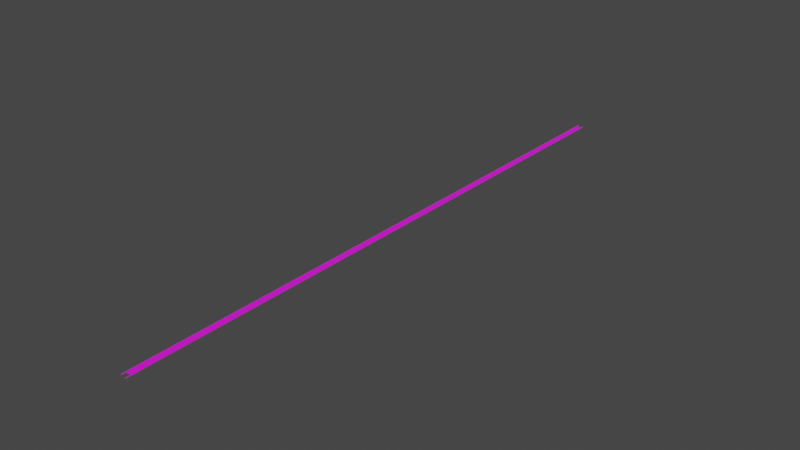 # Source: road.blend  (saved by Blender 3.6.13; exported with 4.5.12 LTS)
import bpy
from mathutils import Matrix  # noqa: F401  (used for matrix-valued properties, if any)

bpy.ops.wm.read_factory_settings(use_empty=True)
scene = bpy.context.scene
scene.name = 'Scene'

# ---- collections
col_collection = bpy.data.collections.new('Collection'); scene.collection.children.link(col_collection)

# ---- images (referenced by path relative to the original .blend; pixels are not part of the script)
import os
ASSET_DIR = os.environ.get("B2B_ASSET_DIR", "")  # directory of the original .blend (textures are referenced by path, not embedded)
HERE = os.path.dirname(os.path.abspath(__file__))  # packed textures are extracted next to this script under _unpacked/

def load_image(name, relpath, width, height, colorspace="sRGB"):
    """Load a texture the original file referenced (path relative to the .blend, or extracted next to this script)."""
    p = next((c for c in (os.path.join(HERE, relpath), os.path.join(ASSET_DIR, relpath)) if relpath and os.path.exists(c)), "")
    if p:
        img = bpy.data.images.load(p, check_existing=True)
        img.name = name
    else:  # same state as the original file: an image datablock whose file is absent (Cycles renders it pink)
        img = bpy.data.images.new(name, width, height)
        img.source = "FILE"
        img.filepath = "//" + (relpath or name)
    img.colorspace_settings.name = colorspace
    return img
img_road_02_png = load_image('road_02.png', 'road_02.png', 1024, 1024, 'sRGB')
img_concrete_02_png = load_image('concrete_02.png', 'concrete_02.png', 1024, 1024, 'sRGB')

# ---- materials (node trees are filled in below, after node groups)
mat_road = bpy.data.materials.new('road')
mat_road.use_transparent_shadow = False
mat_curb = bpy.data.materials.new('curb')
mat_curb.use_transparent_shadow = False

# ---- material node trees
mat_road.use_nodes = True; mat_road.node_tree.nodes.clear()
_N = mat_road.node_tree.nodes; _L = mat_road.node_tree.links
n0 = _N.new('ShaderNodeBsdfPrincipled'); n0.name = 'Principled BSDF'; n0.location = (10, 300)
n0.distribution = 'GGX'
n0.subsurface_method = 'RANDOM_WALK_SKIN'
n0.inputs[2].default_value = 1.0
n0.inputs[3].default_value = 1.45
n0.inputs[27].default_value = (0.0, 0.0, 0.0, 1.0)
n0.inputs[28].default_value = 1.0
n1 = _N.new('ShaderNodeOutputMaterial'); n1.name = 'Material Output'; n1.location = (300, 300)
n2 = _N.new('ShaderNodeTexImage'); n2.name = 'Image Texture'; n2.location = (-280, 280)
n2.image = img_road_02_png
_L.new(n0.outputs[0], n1.inputs[0])
_L.new(n2.outputs[0], n0.inputs[0])
n1.is_active_output = True
mat_curb.use_nodes = True; mat_curb.node_tree.nodes.clear()
_N = mat_curb.node_tree.nodes; _L = mat_curb.node_tree.links
n0 = _N.new('ShaderNodeBsdfPrincipled'); n0.name = 'Principled BSDF'; n0.location = (10, 300)
n0.distribution = 'GGX'
n0.subsurface_method = 'RANDOM_WALK_SKIN'
n0.inputs[3].default_value = 1.45
n0.inputs[27].default_value = (0.0, 0.0, 0.0, 1.0)
n0.inputs[28].default_value = 1.0
n1 = _N.new('ShaderNodeOutputMaterial'); n1.name = 'Material Output'; n1.location = (300, 300)
n2 = _N.new('ShaderNodeTexImage'); n2.name = 'Image Texture'; n2.location = (-280, 280)
n2.image = img_concrete_02_png
_L.new(n0.outputs[0], n1.inputs[0])
_L.new(n2.outputs[0], n0.inputs[0])
n1.is_active_output = True

# ---- world
world_world = bpy.data.worlds.new('World'); scene.world = world_world
world_world.use_nodes = True; world_world.node_tree.nodes.clear()
_N = world_world.node_tree.nodes; _L = world_world.node_tree.links
n0 = _N.new('ShaderNodeOutputWorld'); n0.name = 'World Output'; n0.location = (300, 300)
n1 = _N.new('ShaderNodeBackground'); n1.name = 'Background'; n1.location = (10, 300)
n1.inputs[0].default_value = (0.05088, 0.05088, 0.05088, 1.0)
_L.new(n1.outputs[0], n0.inputs[0])
n0.is_active_output = True
world_world.color = (0.05088, 0.05088, 0.05088)
world_world.use_sun_shadow = False
world_world.sun_shadow_jitter_overblur = 0.0

# ---- meshes
me_plane_001 = bpy.data.meshes.new('Plane.001')
me_plane_001.from_pydata([(-1.5, -1.0, 0.0), (1.5, -1.0, 0.0), (-1.5, 1.0, 0.0), (1.5, 1.0, 0.0), (4.0, -1.0, 0.0), (4.0, 1.0, 0.0), (-4.0, -1.0, 0.0), (-4.0, 1.0, 0.0)], [], [(0, 1, 3, 2), (3, 1, 4, 5), (0, 2, 7, 6)])
_uv = me_plane_001.uv_layers.new(name='UVMap')
_uv.uv.foreach_set('vector', [2.186e-08, 1.0, 8.685e-16, 3.974e-08, 0.9999, -2.914e-08, 0.9999, 1.0, 4.768e-08, 0.01476, 0.993, 0.01476, 0.993, 0.4586, 2.583e-08, 0.4586, 0.001353, 1.271e-08, 1.004, 2.543e-08, 1.004, 0.4291, 0.001353, 0.4291])
me_plane_001.materials.append(mat_road)
me_plane_001.update()
me_cube_002 = bpy.data.meshes.new('Cube.002')
me_cube_002.from_pydata([(1.545, -1.0, -0.09595), (1.545, 1.0, -0.09595), (2.427, -1.0, -0.09595), (2.427, -1.0, 0.324), (2.427, 1.0, -0.09595), (2.427, 1.0, 0.324), (1.667, -1.0, 0.324), (1.545, -1.0, 0.1839), (1.545, 1.0, 0.1839), (1.667, 1.0, 0.324)], [], [(5, 9, 6, 3), (4, 5, 3, 2), (0, 7, 8, 1), (1, 4, 2, 0), (1, 8, 9, 5, 4), (6, 9, 8, 7), (2, 3, 6, 7, 0)])
_uv = me_cube_002.uv_layers.new(name='UVMap')
_uv.uv.foreach_set('vector', [0.6426, 0.9443, 0.2823, 0.9443, 0.2823, 0.003414, 0.6426, 0.003414, 0.2921, 1.0, 0.2722, 1.0, 0.2722, 0.0, 0.2921, -4.181e-09, 0.3912, 1.0, 0.2195, 1.0, 0.2195, 0.0, 0.3912, 0.0, 0.4035, 0.4555, 0.3119, 0.4555, 0.3119, 0.0, 0.4035, 0.0, 0.5021, 0.4412, 0.4889, 0.4412, 0.4823, 0.3798, 0.4823, -4.425e-08, 0.5021, -4.843e-08, 0.2438, 1.0, 0.2438, 0.0, 0.347, 0.0, 0.347, 1.0, 0.522, 0.4412, 0.5021, 0.4412, 0.5021, 0.06137, 0.5088, 6.938e-08, 0.522, 6.66e-08])
me_cube_002.materials.append(mat_curb)
me_cube_002.update()
me_cube_003 = bpy.data.meshes.new('Cube.003')
me_cube_003.from_pydata([(1.545, -1.0, -0.09595), (1.545, 1.0, -0.09595), (2.427, -1.0, -0.09595), (2.427, -1.0, 0.324), (2.427, 1.0, -0.09595), (2.427, 1.0, 0.324), (1.667, -1.0, 0.324), (1.545, -1.0, 0.1839), (1.545, 1.0, 0.1839), (1.667, 1.0, 0.324)], [], [(5, 9, 6, 3), (4, 5, 3, 2), (0, 7, 8, 1), (1, 4, 2, 0), (1, 8, 9, 5, 4), (6, 9, 8, 7), (2, 3, 6, 7, 0)])
_uv = me_cube_003.uv_layers.new(name='UVMap')
_uv.uv.foreach_set('vector', [0.6426, 0.9443, 0.2823, 0.9443, 0.2823, 0.003414, 0.6426, 0.003414, 0.2921, 1.0, 0.2722, 1.0, 0.2722, 0.0, 0.2921, -4.181e-09, 0.3912, 1.0, 0.2195, 1.0, 0.2195, 0.0, 0.3912, 0.0, 0.4035, 0.4555, 0.3119, 0.4555, 0.3119, 0.0, 0.4035, 0.0, 0.5021, 0.4412, 0.4889, 0.4412, 0.4823, 0.3798, 0.4823, -4.425e-08, 0.5021, -4.843e-08, 0.2438, 1.0, 0.2438, 0.0, 0.347, 0.0, 0.347, 1.0, 0.522, 0.4412, 0.5021, 0.4412, 0.5021, 0.06137, 0.5088, 6.938e-08, 0.522, 6.66e-08])
me_cube_003.materials.append(mat_curb)
me_cube_003.update()

# ---- objects
ob_road_col = bpy.data.objects.new('road-col', me_plane_001)
ob_curb_col = bpy.data.objects.new('curb-col', me_cube_002)
ob_curb_col_001 = bpy.data.objects.new('curb-col.001', me_cube_003)

# ---- transforms, parenting, visibility, modifiers, constraints
ob_road_col.location = (0.0, -3.0, 0.0)
ob_road_col.scale = (1.0, 3.0, 1.0)
_m = ob_road_col.modifiers.new('Array', 'ARRAY')
_m.count = 75
_m.relative_offset_displace = (0.0, -1.0, 0.0)
_m.use_merge_vertices = True
_m = ob_road_col.modifiers.new('Array.001', 'ARRAY')
_m.relative_offset_displace = (0.0, 1.0, 0.0)
ob_curb_col.location = (2.383, -0.9918, -0.08981)
_m = ob_curb_col.modifiers.new('Array', 'ARRAY')
_m.count = 228
_m.relative_offset_displace = (0.0, 1.0, 0.0)
_m = ob_curb_col.modifiers.new('Array.001', 'ARRAY')
_m.relative_offset_displace = (0.0, -1.0, 0.0)
ob_curb_col_001.location = (-2.442, -0.9918, -0.08981)
ob_curb_col_001.rotation_euler = (0.0, -0.0, -3.142)
_m = ob_curb_col_001.modifiers.new('Array', 'ARRAY')
_m.count = 228
_m.relative_offset_displace = (0.0, 1.0, 0.0)
_m = ob_curb_col_001.modifiers.new('Array.001', 'ARRAY')
_m.relative_offset_displace = (0.0, -1.0, 0.0)

# ---- collection membership
col_collection.objects.link(ob_road_col)
col_collection.objects.link(ob_curb_col)
col_collection.objects.link(ob_curb_col_001)

# ---- scene / render settings (as saved in the file)
scene.frame_start = 1; scene.frame_end = 250; scene.frame_set(1)
scene.render.engine = 'BLENDER_EEVEE_NEXT'
scene.cycles.sampling_pattern = 'TABULATED_SOBOL'
scene.view_settings.view_transform = 'Filmic'
bpy.context.view_layer.update()

# ---- added for rendering (the .blend has no active camera and no usable light): camera, sun
cam_auto = bpy.data.cameras.new('AutoCamera')
cam_auto.lens = 50.0
cam_auto.sensor_width = 36.0
cam_auto.clip_end = 14842.0
ob_auto_camera = bpy.data.objects.new('AutoCamera', cam_auto)
scene.collection.objects.link(ob_auto_camera)
ob_auto_camera.location = (845.673, -1015.84, 676.586)
ob_auto_camera.rotation_euler = (1.09748, -7.21219e-08, 0.694738)
scene.camera = ob_auto_camera
light_auto_sun = bpy.data.lights.new('AutoSun', 'SUN')
light_auto_sun.energy = 3.0
light_auto_sun.angle = 0.0523599
ob_auto_sun = bpy.data.objects.new('AutoSun', light_auto_sun)
scene.collection.objects.link(ob_auto_sun)
ob_auto_sun.rotation_euler = (0.872665, 0.174533, 0.523599)
bpy.context.view_layer.update()
